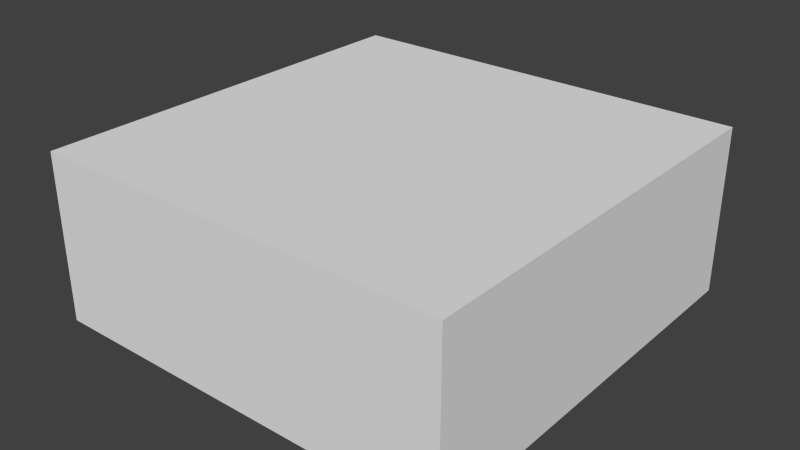 # Source: plate-type-trap.blend  (saved by Blender 2.76.0; exported with 4.5.12 LTS)
import bpy
from mathutils import Matrix  # noqa: F401  (used for matrix-valued properties, if any)

bpy.ops.wm.read_factory_settings(use_empty=True)
scene = bpy.context.scene
scene.name = 'Scene'

# ---- collections
col_collection_1 = bpy.data.collections.new('Collection 1'); scene.collection.children.link(col_collection_1)

# ---- world
world_world = bpy.data.worlds.new('World'); scene.world = world_world
world_world.color = (0.05088, 0.05088, 0.05088)
world_world.use_sun_shadow = False
world_world.sun_shadow_jitter_overblur = 0.0
world_world.cycles.sampling_method = 'MANUAL'
world_world.cycles.sample_map_resolution = 256

# ---- meshes
me_cube_018 = bpy.data.meshes.new('Cube.018')
me_cube_018.from_pydata([(0.75, -0.4, -0.75), (0.75, -0.4, 0.75), (-0.75, -0.4, 0.75), (-0.75, -0.4, -0.75), (0.75, 0.2, -0.75), (-0.75, 0.2, -0.75), (-0.75, 0.2, 0.75), (0.75, 0.2, 0.75)], [], [(0, 1, 2, 3), (4, 5, 6, 7), (0, 4, 7, 1), (1, 7, 6, 2), (2, 6, 5, 3), (4, 0, 3, 5)])
_uv = me_cube_018.uv_layers.new(name='UVMap')
_uv.uv.foreach_set('vector', [0.1409, 0.004897, 0.1995, 0.004897, 0.1995, 0.06359, 0.1409, 0.06359, 0.2011, 0.004488, 0.2011, 0.06387, 0.1417, 0.06387, 0.1417, 0.004488, 0.1357, 0.0009765, 0.1357, 0.06738, 0.06934, 0.06738, 0.06934, 0.0009764, 0.1357, 0.0009765, 0.1357, 0.06738, 0.06934, 0.06738, 0.06934, 0.0009764, 0.1357, 0.0009774, 0.1357, 0.06738, 0.06934, 0.06738, 0.06934, 0.0009764, 0.06934, 0.06738, 0.06934, 0.0009764, 0.1357, 0.0009765, 0.1357, 0.06738])
me_cube_018.use_remesh_preserve_volume = False
me_cube_018.use_remesh_preserve_attributes = False
me_cube_018.use_mirror_vertex_groups = False
me_cube_018.update()
me_cube_018.normals_split_custom_set([tuple(v) for v in zip(*[iter([0.0, -1.0, -5.298e-09, 0.0, -1.0, -5.298e-09, 0.0, -1.0, -5.298e-09, 0.0, -1.0, -5.298e-09, 0.0, 1.0, 0.0, 0.0, 1.0, 0.0, 0.0, 1.0, 0.0, 0.0, 1.0, 0.0, 1.0, 7.947e-07, 3.378e-07, 1.0, 7.947e-07, 3.378e-07, 1.0, 7.947e-07, 3.378e-07, 1.0, 7.947e-07, 3.378e-07, -3.311e-07, 8.444e-07, 1.0, -3.311e-07, 8.444e-07, 1.0, -3.311e-07, 8.444e-07, 1.0, -3.311e-07, 8.444e-07, 1.0, -1.0, 0.0, -6.755e-07, -1.0, 0.0, -6.755e-07, -1.0, 0.0, -6.755e-07, -1.0, 0.0, -6.755e-07, 3.311e-07, 8.444e-07, -1.0, 3.311e-07, 8.444e-07, -1.0, 3.311e-07, 8.444e-07, -1.0, 3.311e-07, 8.444e-07, -1.0])] * 3)])

# ---- objects
ob_cube_018 = bpy.data.objects.new('Cube.018', me_cube_018)

# ---- transforms, parenting, visibility, modifiers, constraints
ob_cube_018.location = (0.0, 0.0, 0.0)
ob_cube_018.rotation_euler = (1.571, -0.0, 0.0)
ob_cube_018.lineart.crease_threshold = 0.0

# ---- collection membership
col_collection_1.objects.link(ob_cube_018)

# ---- scene / render settings (as saved in the file)
scene.frame_start = 1; scene.frame_end = 250; scene.frame_set(1)
scene.render.engine = 'BLENDER_EEVEE_NEXT'
scene.render.resolution_percentage = 50
scene.render.dither_intensity = 0.0
scene.cycles.use_denoising = False
scene.cycles.samples = 10
scene.cycles.sampling_pattern = 'TABULATED_SOBOL'
scene.cycles.light_sampling_threshold = 0.0
scene.cycles.use_adaptive_sampling = False
scene.cycles.use_light_tree = False
scene.cycles.blur_glossy = 0.0
scene.cycles.pixel_filter_type = 'GAUSSIAN'
scene.cycles.sample_clamp_indirect = 0.0
scene.view_settings.view_transform = 'Standard'
bpy.context.view_layer.update()

# ---- added for rendering (the .blend has no active camera and no usable light): camera, sun
cam_auto = bpy.data.cameras.new('AutoCamera')
cam_auto.lens = 50.0
cam_auto.sensor_width = 36.0
cam_auto.clip_end = 1000.0
ob_auto_camera = bpy.data.objects.new('AutoCamera', cam_auto)
scene.collection.objects.link(ob_auto_camera)
ob_auto_camera.location = (2.0397, -2.44763, 1.53176)
ob_auto_camera.rotation_euler = (1.09748, -7.21219e-08, 0.694738)
scene.camera = ob_auto_camera
light_auto_sun = bpy.data.lights.new('AutoSun', 'SUN')
light_auto_sun.energy = 3.0
light_auto_sun.angle = 0.0523599
ob_auto_sun = bpy.data.objects.new('AutoSun', light_auto_sun)
scene.collection.objects.link(ob_auto_sun)
ob_auto_sun.rotation_euler = (0.872665, 0.174533, 0.523599)
bpy.context.view_layer.update()
